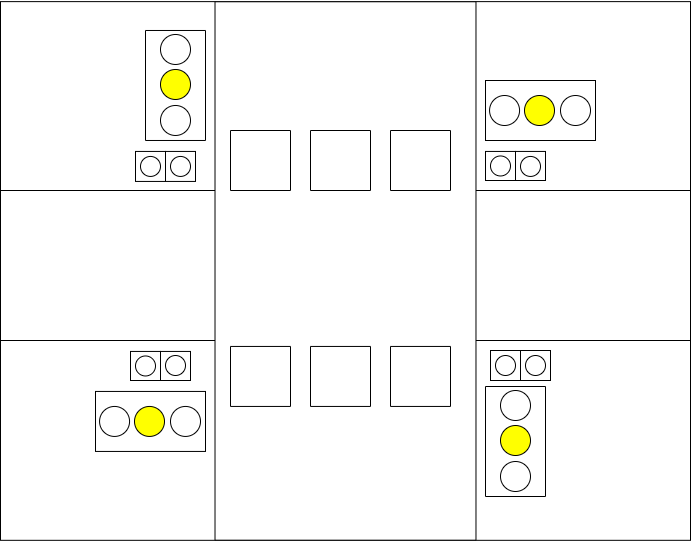

The diagram above was exported from draw.io. Its source (the exported page's mxGraphModel, read from the mxfile embedded in the PNG):
<mxGraphModel dx="1102" dy="865" grid="1" gridSize="10" guides="1" tooltips="1" connect="1" arrows="1" fold="1" page="1" pageScale="1" pageWidth="1169" pageHeight="827" math="0" shadow="0">
  <root>
    <mxCell id="0" />
    <mxCell id="1" parent="0" />
    <mxCell id="EPta3z4oYjdScoamHStF-27" value="" style="group;" parent="1" vertex="1" connectable="0">
      <mxGeometry x="150" y="130" width="690" height="540.94" as="geometry" />
    </mxCell>
    <mxCell id="EPta3z4oYjdScoamHStF-8" value="" style="rounded=0;whiteSpace=wrap;html=1;fillColor=#FFFFFF;" parent="EPta3z4oYjdScoamHStF-27" vertex="1">
      <mxGeometry y="1.119301790338" width="690" height="538.7013964193243" as="geometry" />
    </mxCell>
    <mxCell id="EPta3z4oYjdScoamHStF-9" value="" style="rounded=0;whiteSpace=wrap;html=1;fillColor=#FFFFFF;" parent="EPta3z4oYjdScoamHStF-27" vertex="1">
      <mxGeometry y="190" width="690" height="150" as="geometry" />
    </mxCell>
    <mxCell id="EPta3z4oYjdScoamHStF-10" value="" style="rounded=0;whiteSpace=wrap;html=1;fillColor=#FFFFFF;rotation=-90;" parent="EPta3z4oYjdScoamHStF-27" vertex="1">
      <mxGeometry x="75.79" y="139.98" width="538.42" height="260.97" as="geometry" />
    </mxCell>
    <mxCell id="EPta3z4oYjdScoamHStF-20" value="" style="group" parent="EPta3z4oYjdScoamHStF-27" vertex="1" connectable="0">
      <mxGeometry x="485" y="80" width="110" height="79.06" as="geometry" />
    </mxCell>
    <mxCell id="EPta3z4oYjdScoamHStF-29" value="" style="group" parent="EPta3z4oYjdScoamHStF-20" vertex="1" connectable="0">
      <mxGeometry width="110" height="79.06" as="geometry" />
    </mxCell>
    <mxCell id="EPta3z4oYjdScoamHStF-11" value="" style="rounded=0;whiteSpace=wrap;html=1;fillColor=#FFFFFF;" parent="EPta3z4oYjdScoamHStF-29" vertex="1">
      <mxGeometry width="110" height="60" as="geometry" />
    </mxCell>
    <mxCell id="EPta3z4oYjdScoamHStF-12" value="" style="ellipse;whiteSpace=wrap;html=1;aspect=fixed;fillColor=#FFFFFF;" parent="EPta3z4oYjdScoamHStF-29" vertex="1">
      <mxGeometry x="4.059999999999945" y="15" width="30" height="30" as="geometry" />
    </mxCell>
    <mxCell id="EPta3z4oYjdScoamHStF-13" value="" style="ellipse;whiteSpace=wrap;html=1;aspect=fixed;fillColor=#FFFF00;" parent="EPta3z4oYjdScoamHStF-29" vertex="1">
      <mxGeometry x="39" y="15" width="30" height="30" as="geometry" />
    </mxCell>
    <mxCell id="EPta3z4oYjdScoamHStF-14" value="" style="ellipse;whiteSpace=wrap;html=1;aspect=fixed;fillColor=#FFFFFF;" parent="EPta3z4oYjdScoamHStF-29" vertex="1">
      <mxGeometry x="75" y="15" width="30" height="30" as="geometry" />
    </mxCell>
    <mxCell id="EPta3z4oYjdScoamHStF-48" value="" style="group" parent="EPta3z4oYjdScoamHStF-27" vertex="1" connectable="0">
      <mxGeometry x="495" y="420.00000000000006" width="60" height="110" as="geometry" />
    </mxCell>
    <mxCell id="EPta3z4oYjdScoamHStF-37" value="" style="rounded=0;whiteSpace=wrap;html=1;fillColor=#FFFFFF;rotation=90;" parent="EPta3z4oYjdScoamHStF-48" vertex="1">
      <mxGeometry x="-35" y="-9" width="110" height="60" as="geometry" />
    </mxCell>
    <mxCell id="EPta3z4oYjdScoamHStF-38" value="" style="ellipse;whiteSpace=wrap;html=1;aspect=fixed;fillColor=#FFFFFF;rotation=90;" parent="EPta3z4oYjdScoamHStF-48" vertex="1">
      <mxGeometry x="5.0000000000000036" y="-30" width="30" height="30" as="geometry" />
    </mxCell>
    <mxCell id="EPta3z4oYjdScoamHStF-39" value="" style="ellipse;whiteSpace=wrap;html=1;aspect=fixed;fillColor=#FFFF00;rotation=90;" parent="EPta3z4oYjdScoamHStF-48" vertex="1">
      <mxGeometry x="5.0000000000000036" y="5" width="30" height="30" as="geometry" />
    </mxCell>
    <mxCell id="EPta3z4oYjdScoamHStF-40" value="" style="ellipse;whiteSpace=wrap;html=1;aspect=fixed;rotation=90;" parent="EPta3z4oYjdScoamHStF-48" vertex="1">
      <mxGeometry x="5.0000000000000036" y="41" width="30" height="30" as="geometry" />
    </mxCell>
    <mxCell id="EPta3z4oYjdScoamHStF-49" value="" style="rounded=0;whiteSpace=wrap;html=1;fillColor=#FFFFFF;rotation=-90;" parent="EPta3z4oYjdScoamHStF-27" vertex="1">
      <mxGeometry x="230" y="130" width="60" height="60" as="geometry" />
    </mxCell>
    <mxCell id="EPta3z4oYjdScoamHStF-50" value="" style="rounded=0;whiteSpace=wrap;html=1;fillColor=#FFFFFF;rotation=-90;" parent="EPta3z4oYjdScoamHStF-27" vertex="1">
      <mxGeometry x="310" y="130" width="60" height="60" as="geometry" />
    </mxCell>
    <mxCell id="EPta3z4oYjdScoamHStF-51" value="" style="rounded=0;whiteSpace=wrap;html=1;fillColor=#FFFFFF;rotation=-90;" parent="EPta3z4oYjdScoamHStF-27" vertex="1">
      <mxGeometry x="390" y="130" width="60" height="60" as="geometry" />
    </mxCell>
    <mxCell id="EPta3z4oYjdScoamHStF-52" value="" style="rounded=0;whiteSpace=wrap;html=1;fillColor=#FFFFFF;rotation=-90;" parent="EPta3z4oYjdScoamHStF-27" vertex="1">
      <mxGeometry x="230" y="345.94" width="60" height="60" as="geometry" />
    </mxCell>
    <mxCell id="EPta3z4oYjdScoamHStF-53" value="" style="rounded=0;whiteSpace=wrap;html=1;fillColor=#FFFFFF;rotation=-90;" parent="EPta3z4oYjdScoamHStF-27" vertex="1">
      <mxGeometry x="310" y="345.94" width="60" height="60" as="geometry" />
    </mxCell>
    <mxCell id="EPta3z4oYjdScoamHStF-54" value="" style="rounded=0;whiteSpace=wrap;html=1;fillColor=#FFFFFF;rotation=-90;" parent="EPta3z4oYjdScoamHStF-27" vertex="1">
      <mxGeometry x="390" y="345.94" width="60" height="60" as="geometry" />
    </mxCell>
    <mxCell id="EPta3z4oYjdScoamHStF-55" value="" style="whiteSpace=wrap;html=1;aspect=fixed;fillColor=#FFFFFF;" parent="EPta3z4oYjdScoamHStF-27" vertex="1">
      <mxGeometry x="490" y="350" width="30" height="30" as="geometry" />
    </mxCell>
    <mxCell id="EPta3z4oYjdScoamHStF-56" value="" style="whiteSpace=wrap;html=1;aspect=fixed;fillColor=#FFFFFF;" parent="EPta3z4oYjdScoamHStF-27" vertex="1">
      <mxGeometry x="520" y="350" width="30" height="30" as="geometry" />
    </mxCell>
    <mxCell id="EPta3z4oYjdScoamHStF-61" value="" style="group" parent="EPta3z4oYjdScoamHStF-27" vertex="1" connectable="0">
      <mxGeometry x="495" y="355" width="50" height="20" as="geometry" />
    </mxCell>
    <mxCell id="EPta3z4oYjdScoamHStF-139" value="" style="group" parent="EPta3z4oYjdScoamHStF-61" vertex="1" connectable="0">
      <mxGeometry width="50" height="20" as="geometry" />
    </mxCell>
    <mxCell id="EPta3z4oYjdScoamHStF-149" value="" style="group" parent="EPta3z4oYjdScoamHStF-139" vertex="1" connectable="0">
      <mxGeometry width="50" height="20" as="geometry" />
    </mxCell>
    <mxCell id="EPta3z4oYjdScoamHStF-57" value="" style="ellipse;whiteSpace=wrap;html=1;aspect=fixed;" parent="EPta3z4oYjdScoamHStF-149" vertex="1">
      <mxGeometry width="20" height="20" as="geometry" />
    </mxCell>
    <mxCell id="EPta3z4oYjdScoamHStF-58" value="" style="ellipse;whiteSpace=wrap;html=1;aspect=fixed;fillColor=#FFFFFF;" parent="EPta3z4oYjdScoamHStF-149" vertex="1">
      <mxGeometry x="30" width="20" height="20" as="geometry" />
    </mxCell>
    <mxCell id="EPta3z4oYjdScoamHStF-151" value="" style="whiteSpace=wrap;html=1;aspect=fixed;fillColor=#FFFFFF;" parent="EPta3z4oYjdScoamHStF-27" vertex="1">
      <mxGeometry x="135" y="150.94" width="30" height="30" as="geometry" />
    </mxCell>
    <mxCell id="EPta3z4oYjdScoamHStF-152" value="" style="whiteSpace=wrap;html=1;aspect=fixed;fillColor=#FFFFFF;" parent="EPta3z4oYjdScoamHStF-27" vertex="1">
      <mxGeometry x="165" y="150.94" width="30" height="30" as="geometry" />
    </mxCell>
    <mxCell id="EPta3z4oYjdScoamHStF-153" value="" style="ellipse;whiteSpace=wrap;html=1;aspect=fixed;fillColor=#FFFFFF;" parent="EPta3z4oYjdScoamHStF-27" vertex="1">
      <mxGeometry x="140" y="155.94" width="20" height="20" as="geometry" />
    </mxCell>
    <mxCell id="EPta3z4oYjdScoamHStF-154" value="" style="ellipse;whiteSpace=wrap;html=1;aspect=fixed;" parent="EPta3z4oYjdScoamHStF-27" vertex="1">
      <mxGeometry x="170" y="155.94" width="20" height="20" as="geometry" />
    </mxCell>
    <mxCell id="EPta3z4oYjdScoamHStF-160" value="" style="rounded=0;whiteSpace=wrap;html=1;fillColor=#FFFFFF;" parent="EPta3z4oYjdScoamHStF-27" vertex="1">
      <mxGeometry x="485" y="150.94" width="30" height="29.06" as="geometry" />
    </mxCell>
    <mxCell id="EPta3z4oYjdScoamHStF-161" value="" style="rounded=0;whiteSpace=wrap;html=1;fillColor=#FFFFFF;" parent="EPta3z4oYjdScoamHStF-27" vertex="1">
      <mxGeometry x="515" y="150.94" width="30" height="29.06" as="geometry" />
    </mxCell>
    <mxCell id="EPta3z4oYjdScoamHStF-162" value="" style="ellipse;whiteSpace=wrap;html=1;aspect=fixed;" parent="EPta3z4oYjdScoamHStF-27" vertex="1">
      <mxGeometry x="490" y="155.47000000000003" width="20" height="20" as="geometry" />
    </mxCell>
    <mxCell id="EPta3z4oYjdScoamHStF-163" value="" style="ellipse;whiteSpace=wrap;html=1;aspect=fixed;fillColor=#FFFFFF;" parent="EPta3z4oYjdScoamHStF-27" vertex="1">
      <mxGeometry x="520" y="155.94000000000005" width="20" height="20" as="geometry" />
    </mxCell>
    <mxCell id="EPta3z4oYjdScoamHStF-164" value="" style="rounded=0;whiteSpace=wrap;html=1;fillColor=#FFFFFF;" parent="EPta3z4oYjdScoamHStF-27" vertex="1">
      <mxGeometry x="130" y="350.94" width="30" height="29.06" as="geometry" />
    </mxCell>
    <mxCell id="EPta3z4oYjdScoamHStF-165" value="" style="rounded=0;whiteSpace=wrap;html=1;fillColor=#FFFFFF;" parent="EPta3z4oYjdScoamHStF-27" vertex="1">
      <mxGeometry x="160" y="350.94" width="30" height="29.06" as="geometry" />
    </mxCell>
    <mxCell id="EPta3z4oYjdScoamHStF-166" value="" style="ellipse;whiteSpace=wrap;html=1;aspect=fixed;fillColor=#FFFFFF;" parent="EPta3z4oYjdScoamHStF-27" vertex="1">
      <mxGeometry x="135" y="355.47" width="20" height="20" as="geometry" />
    </mxCell>
    <mxCell id="EPta3z4oYjdScoamHStF-167" value="" style="ellipse;whiteSpace=wrap;html=1;aspect=fixed;" parent="EPta3z4oYjdScoamHStF-27" vertex="1">
      <mxGeometry x="165" y="355" width="20" height="20" as="geometry" />
    </mxCell>
    <mxCell id="EPta3z4oYjdScoamHStF-31" value="" style="rounded=0;whiteSpace=wrap;html=1;fillColor=#FFFFFF;" parent="EPta3z4oYjdScoamHStF-27" vertex="1">
      <mxGeometry x="95" y="390.94000000000005" width="110" height="60" as="geometry" />
    </mxCell>
    <mxCell id="EPta3z4oYjdScoamHStF-32" value="" style="ellipse;whiteSpace=wrap;html=1;aspect=fixed;fillColor=#FFFFFF;" parent="EPta3z4oYjdScoamHStF-27" vertex="1">
      <mxGeometry x="99.05999999999995" y="405.94000000000005" width="30" height="30" as="geometry" />
    </mxCell>
    <mxCell id="EPta3z4oYjdScoamHStF-33" value="" style="ellipse;whiteSpace=wrap;html=1;aspect=fixed;fillColor=#FFFF00;" parent="EPta3z4oYjdScoamHStF-27" vertex="1">
      <mxGeometry x="134" y="405.94000000000005" width="30" height="30" as="geometry" />
    </mxCell>
    <mxCell id="EPta3z4oYjdScoamHStF-34" value="" style="ellipse;whiteSpace=wrap;html=1;aspect=fixed;fillColor=#FFFFFF;" parent="EPta3z4oYjdScoamHStF-27" vertex="1">
      <mxGeometry x="170" y="405.94000000000005" width="30" height="30" as="geometry" />
    </mxCell>
    <mxCell id="EPta3z4oYjdScoamHStF-47" value="" style="group" parent="EPta3z4oYjdScoamHStF-27" vertex="1" connectable="0">
      <mxGeometry x="145" y="29.979999999999997" width="60" height="110" as="geometry" />
    </mxCell>
    <mxCell id="EPta3z4oYjdScoamHStF-43" value="" style="rounded=0;whiteSpace=wrap;html=1;fillColor=#FFFFFF;rotation=90;" parent="EPta3z4oYjdScoamHStF-47" vertex="1">
      <mxGeometry x="-24.999999999999996" y="25" width="110" height="60" as="geometry" />
    </mxCell>
    <mxCell id="EPta3z4oYjdScoamHStF-44" value="" style="ellipse;whiteSpace=wrap;html=1;aspect=fixed;fillColor=#FFFFFF;rotation=90;fontColor=#FFFFFF;" parent="EPta3z4oYjdScoamHStF-47" vertex="1">
      <mxGeometry x="15.000000000000004" y="4" width="30" height="30" as="geometry" />
    </mxCell>
    <mxCell id="EPta3z4oYjdScoamHStF-45" value="" style="ellipse;whiteSpace=wrap;html=1;aspect=fixed;fillColor=#FFFF00;rotation=90;" parent="EPta3z4oYjdScoamHStF-47" vertex="1">
      <mxGeometry x="15.000000000000004" y="39" width="30" height="30" as="geometry" />
    </mxCell>
    <mxCell id="EPta3z4oYjdScoamHStF-46" value="" style="ellipse;whiteSpace=wrap;html=1;aspect=fixed;fillColor=#FFFFFF;rotation=90;" parent="EPta3z4oYjdScoamHStF-47" vertex="1">
      <mxGeometry x="15.000000000000004" y="75" width="30" height="30" as="geometry" />
    </mxCell>
  </root>
</mxGraphModel>